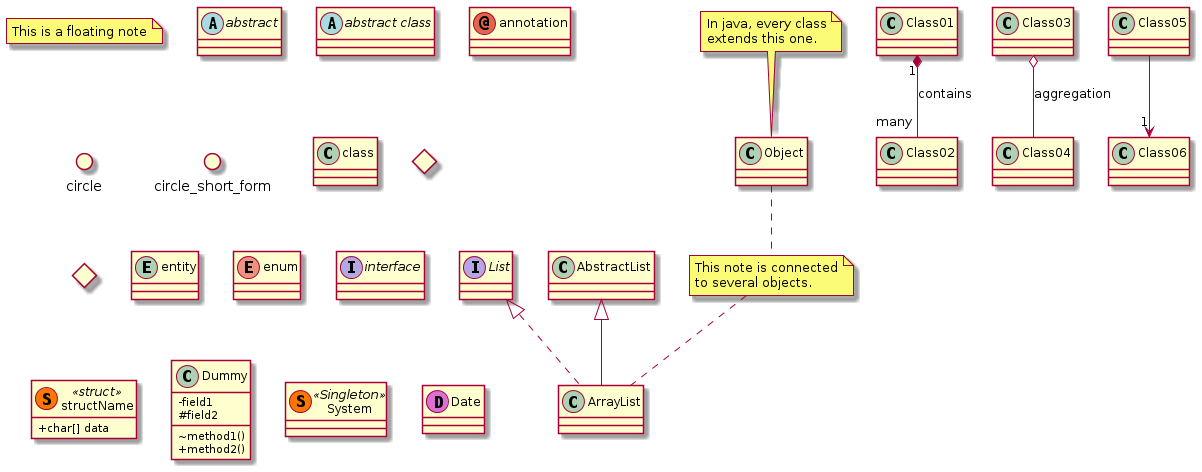

The diagram above was rendered by PlantUML. Its source (embedded in the PNG):
@startuml
'' -------------------- Splitting into several files -----------
page 2x2
skinparam pageMargin 10
skinparam pageExternalColor gray
skinparam pageBorderColor black
'' --------------------------------------------------------------

'' --------------- Notes ---------------------------------------
note top of Object : In java, every class\nextends this one.

note "This is a floating note" as N1
note "This note is connected\nto several objects." as N2
Object .. N2
N2 .. ArrayList
'' --------------------------------------------------------------

'' ------- defining elements --------
abstract        abstract
abstract class  "abstract class"
annotation      annotation
circle          circle
()              circle_short_form
class           class
diamond         diamond
<>              diamond_short_form
entity          entity
enum            enum
interface       interface
''structure struct
class structName <<(S,#FF7700)struct>> {
+char[] data
}
hide <<struct>> methods
'' ------------------------------

'' ---------- Relation between classes -----------
'' Types
'' - extension (inheritance):   <|--
'' - composition: *--
'' - Aggregation: o--
'' To have a dotted line, replace -- by ..
'' relation syntax
''  <C1Name> "<cardC1>" <relation> "<cardC2>" <C2Name> : <label>
Class01 "1" *-- "many" Class02 : contains
Class03 o-- Class04 : aggregation
Class05 --> "1" Class06
'' --------------------------------------

'' -------------- Scope ---------------
'' 
'' 1) - : private
'' 2) # : protected
'' 3) ~ : package private
'' 4) + : public 
'' remove attributes and methods icons
skinparam classAttributeIconSize 0
class Dummy {
 -field1
 #field2
 ~method1()
 +method2()
}


'' -------------- Specific spot -----------
class System << (S,#FF7700) Singleton >>
class Date << (D,orchid) >>
'' --------------------------------------

class ArrayList implements List
class ArrayList extends AbstractList

@enduml